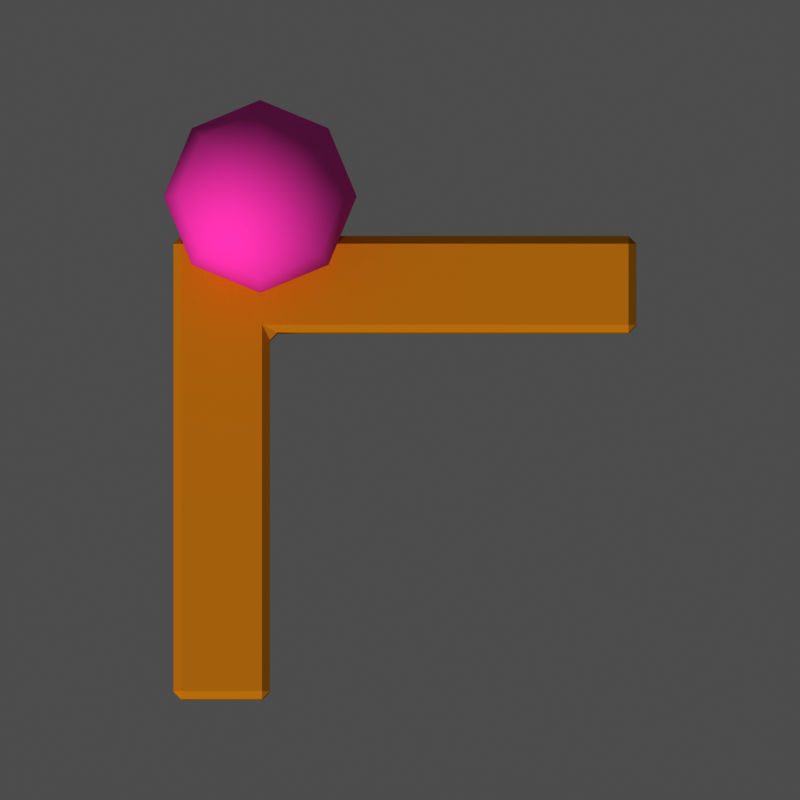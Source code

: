 # Source: ui_corner.blend  (saved by Blender 5.3.31; exported with 4.5.12 LTS)
import bpy
from mathutils import Matrix  # noqa: F401  (used for matrix-valued properties, if any)

bpy.ops.wm.read_factory_settings(use_empty=True)
scene = bpy.context.scene
scene.name = 'Scene'

# ---- materials (node trees are filled in below, after node groups)
mat_m_e0b040 = bpy.data.materials.new('m_e0b040')
mat_m_e0b040.diffuse_color = (0.7454, 0.4342, 0.05127, 1.0)
mat_m_ff7ad9 = bpy.data.materials.new('m_ff7ad9')
mat_m_ff7ad9.diffuse_color = (1.0, 0.1946, 0.6939, 1.0)

# ---- material node trees
mat_m_e0b040.use_nodes = True; mat_m_e0b040.node_tree.nodes.clear()
_N = mat_m_e0b040.node_tree.nodes; _L = mat_m_e0b040.node_tree.links
n0 = _N.new('ShaderNodeOutputMaterial'); n0.name = 'Material Output'; n0.location = (0, 0)
n1 = _N.new('ShaderNodeBsdfPrincipled'); n1.name = 'Principled BSDF'; n1.location = (0, 0)
n1.inputs[0].default_value = (0.7454, 0.4342, 0.05127, 1.0)
n1.inputs[2].default_value = 1.0
n1.inputs[10].default_value = 0.005
n1.inputs[13].default_value = 0.0
_L.new(n1.outputs[0], n0.inputs[0])
n0.is_active_output = True
mat_m_ff7ad9.use_nodes = True; mat_m_ff7ad9.node_tree.nodes.clear()
_N = mat_m_ff7ad9.node_tree.nodes; _L = mat_m_ff7ad9.node_tree.links
n0 = _N.new('ShaderNodeOutputMaterial'); n0.name = 'Material Output'; n0.location = (0, 0)
n1 = _N.new('ShaderNodeBsdfPrincipled'); n1.name = 'Principled BSDF'; n1.location = (0, 0)
n1.inputs[0].default_value = (1.0, 0.1946, 0.6939, 1.0)
n1.inputs[2].default_value = 1.0
n1.inputs[10].default_value = 0.005
n1.inputs[13].default_value = 0.0
_L.new(n1.outputs[0], n0.inputs[0])
n0.is_active_output = True

# ---- world
world_px_world = bpy.data.worlds.new('px_world'); scene.world = world_px_world
world_px_world.use_nodes = True; world_px_world.node_tree.nodes.clear()
_N = world_px_world.node_tree.nodes; _L = world_px_world.node_tree.links
n0 = _N.new('ShaderNodeBackground'); n0.name = 'Background'; n0.location = (-200, 100)
n0.inputs[0].default_value = (1.0, 1.0, 1.0, 1.0)
n0.inputs[1].default_value = 0.3
n1 = _N.new('ShaderNodeOutputWorld'); n1.name = 'World Output'; n1.location = (200, 100)
_L.new(n0.outputs[0], n1.inputs[0])
n1.is_active_output = True

# ---- cameras
cam_camera = bpy.data.cameras.new('Camera')
cam_camera.type = 'ORTHO'
cam_camera.clip_end = 200.0
cam_camera.ortho_scale = 4.147

# ---- lights
light_sun_001 = bpy.data.lights.new('Sun.001', 'SUN')
light_sun_001.angle = 0.05236
light_sun_001.energy = 2.3

# ---- meshes
me_poly = bpy.data.meshes.new('poly')
me_poly.from_pydata([(0.0, -0.2, 0.0), (2.4, -0.2, 0.0), (2.4, -0.2, 0.5), (0.5, -0.2, 0.5), (0.5, -0.2, 2.4), (0.0, -0.2, 2.4), (0.0, 0.2, 0.0), (2.4, 0.2, 0.0), (2.4, 0.2, 0.5), (0.5, 0.2, 0.5), (0.5, 0.2, 2.4), (0.0, 0.2, 2.4)], [], [(5, 0, 1, 2, 3, 4), (6, 11, 10, 9, 8, 7), (0, 6, 7, 1), (1, 7, 8, 2), (2, 8, 9, 3), (3, 9, 10, 4), (4, 10, 11, 5), (5, 11, 6, 0)])
me_poly.materials.append(mat_m_e0b040)
me_poly.update()
me_sph = bpy.data.meshes.new('sph')
me_sph.from_pydata([(0.0, 0.0, 0.5), (0.0, 0.25, 0.433), (0.0, 0.5, 0.0), (0.0, 0.25, -0.433), (0.0, 0.0, -0.5), (0.1768, 0.1768, 0.433), (0.3062, 0.3062, 0.25), (0.3536, 0.3536, 0.0), (0.3062, 0.3062, -0.25), (0.1768, 0.1768, -0.433), (0.25, 0.0, 0.433), (0.433, 0.0, 0.25), (0.5, 0.0, 0.0), (0.433, 0.0, -0.25), (0.25, 0.0, -0.433), (0.1768, -0.1768, 0.433), (0.3062, -0.3062, 0.25), (0.3536, -0.3536, 0.0), (0.3062, -0.3062, -0.25), (0.1768, -0.1768, -0.433), (0.0, -0.25, 0.433), (0.0, -0.433, 0.25), (0.0, -0.5, 0.0), (0.0, -0.433, -0.25), (0.0, -0.25, -0.433), (-0.1768, -0.1768, 0.433), (-0.3062, -0.3062, 0.25), (-0.3536, -0.3536, 0.0), (-0.3062, -0.3062, -0.25), (-0.1768, -0.1768, -0.433), (-0.25, 0.0, 0.433), (-0.433, 0.0, 0.25), (-0.5, 0.0, 0.0), (-0.433, 0.0, -0.25), (-0.25, 0.0, -0.433), (-0.1768, 0.1768, 0.433), (-0.3062, 0.3062, 0.25), (-0.3536, 0.3536, 0.0), (-0.3062, 0.3062, -0.25), (-0.1768, 0.1768, -0.433), (0.0, 0.433, 0.25), (0.0, 0.433, -0.25)], [], [(1, 0, 5), (4, 3, 9), (41, 2, 7, 8), (40, 1, 5, 6), (3, 41, 8, 9), (2, 40, 6, 7), (4, 9, 14), (8, 7, 12, 13), (6, 5, 10, 11), (9, 8, 13, 14), (7, 6, 11, 12), (5, 0, 10), (13, 12, 17, 18), (11, 10, 15, 16), (14, 13, 18, 19), (12, 11, 16, 17), (10, 0, 15), (4, 14, 19), (16, 15, 20, 21), (19, 18, 23, 24), (17, 16, 21, 22), (15, 0, 20), (4, 19, 24), (18, 17, 22, 23), (24, 23, 28, 29), (22, 21, 26, 27), (20, 0, 25), (4, 24, 29), (23, 22, 27, 28), (21, 20, 25, 26), (29, 28, 33, 34), (27, 26, 31, 32), (25, 0, 30), (4, 29, 34), (28, 27, 32, 33), (26, 25, 30, 31), (34, 33, 38, 39), (32, 31, 36, 37), (30, 0, 35), (4, 34, 39), (33, 32, 37, 38), (31, 30, 35, 36), (39, 38, 41, 3), (37, 36, 40, 2), (35, 0, 1), (4, 39, 3), (38, 37, 2, 41), (36, 35, 1, 40)])
me_sph.polygons.foreach_set('use_smooth', [True] * 48)
me_sph.materials.append(mat_m_ff7ad9)
me_sph.update()

# ---- objects
ob_poly = bpy.data.objects.new('poly', me_poly)
ob_sph = bpy.data.objects.new('sph', me_sph)
ob_camera = bpy.data.objects.new('Camera', cam_camera)
ob_sun = bpy.data.objects.new('Sun', light_sun_001)

# ---- transforms, parenting, visibility, modifiers, constraints
ob_poly.location = (0.0, 0.0, 0.0)
ob_poly.rotation_euler = (1.571, 0.0, 0.0)
_m = ob_poly.modifiers.new('bevel', 'BEVEL')
_m.width = 0.04
_m.width_pct = 0.04
ob_sph.location = (0.45, 0.2, 0.45)
ob_camera.location = (1.175, -1.894, 59.98)
ob_camera.rotation_euler = (0.01745, -0.0, 0.0)
ob_sun.location = (0.0, 0.0, 0.0)
ob_sun.rotation_euler = (0.7019, 1.423e-08, -0.6327)

# ---- collection membership
scene.collection.objects.link(ob_poly)
scene.collection.objects.link(ob_sph)
scene.collection.objects.link(ob_camera)
scene.collection.objects.link(ob_sun)

# ---- scene / render settings (as saved in the file)
scene.camera = ob_camera
scene.frame_start = 1; scene.frame_end = 250; scene.frame_set(1)
scene.render.engine = 'CYCLES'
scene.render.resolution_x = 128
scene.render.resolution_y = 128
scene.render.film_transparent = True
scene.render.bake_bias = 0.0
scene.render.bake_samples = 0
scene.render.compositor_device = 'GPU'
scene.cycles.use_denoising = False
scene.cycles.samples = 40
scene.cycles.seed = 1
scene.eevee.use_volume_custom_range = False
scene.eevee.fast_gi_thickness_near = 0.1
scene.eevee.fast_gi_thickness_far = 0.0
scene.eevee.ray_tracing_options.screen_trace_thickness = 0.1
scene.view_settings.view_transform = 'Raw'
bpy.context.view_layer.update()
